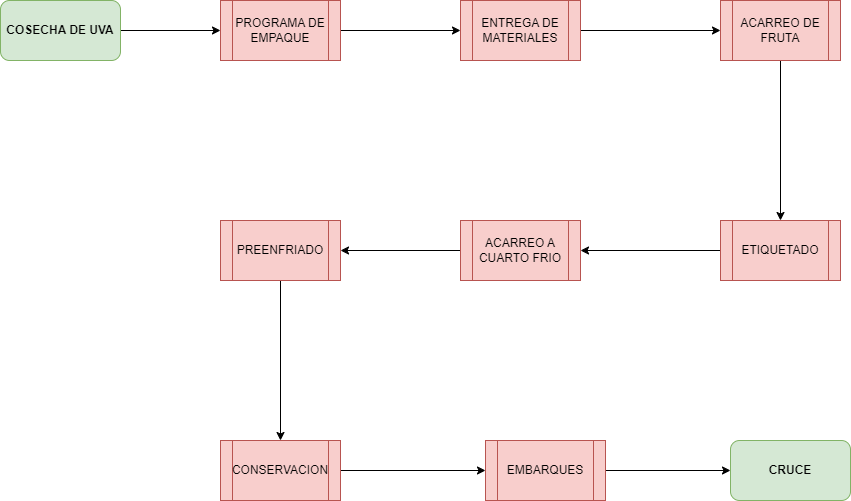

The diagram above was exported from draw.io. Its source (the exported page's mxGraphModel, read from the mxfile embedded in the PNG):
<mxGraphModel dx="1434" dy="788" grid="1" gridSize="10" guides="1" tooltips="1" connect="1" arrows="1" fold="1" page="1" pageScale="1" pageWidth="1169" pageHeight="827" math="0" shadow="0">
  <root>
    <mxCell id="0" />
    <mxCell id="1" parent="0" />
    <mxCell id="OJfbcRSPyM4ryJRo_fLa-3" style="edgeStyle=orthogonalEdgeStyle;rounded=0;orthogonalLoop=1;jettySize=auto;html=1;entryX=0;entryY=0.5;entryDx=0;entryDy=0;" parent="1" source="OJfbcRSPyM4ryJRo_fLa-1" target="OJfbcRSPyM4ryJRo_fLa-2" edge="1">
      <mxGeometry relative="1" as="geometry" />
    </mxCell>
    <mxCell id="OJfbcRSPyM4ryJRo_fLa-1" value="COSECHA DE UVA" style="rounded=1;whiteSpace=wrap;html=1;fillColor=#d5e8d4;strokeColor=#82b366;fontStyle=1" parent="1" vertex="1">
      <mxGeometry x="100" y="40" width="120" height="60" as="geometry" />
    </mxCell>
    <mxCell id="OJfbcRSPyM4ryJRo_fLa-5" style="edgeStyle=orthogonalEdgeStyle;rounded=0;orthogonalLoop=1;jettySize=auto;html=1;entryX=0;entryY=0.5;entryDx=0;entryDy=0;" parent="1" source="OJfbcRSPyM4ryJRo_fLa-2" target="OJfbcRSPyM4ryJRo_fLa-4" edge="1">
      <mxGeometry relative="1" as="geometry" />
    </mxCell>
    <mxCell id="OJfbcRSPyM4ryJRo_fLa-2" value="PROGRAMA DE EMPAQUE" style="shape=process;whiteSpace=wrap;html=1;backgroundOutline=1;" parent="1" vertex="1">
      <mxGeometry x="320" y="40" width="120" height="60" as="geometry" />
    </mxCell>
    <mxCell id="OJfbcRSPyM4ryJRo_fLa-6" style="edgeStyle=orthogonalEdgeStyle;rounded=0;orthogonalLoop=1;jettySize=auto;html=1;entryX=0;entryY=0.5;entryDx=0;entryDy=0;" parent="1" source="OJfbcRSPyM4ryJRo_fLa-4" target="OJfbcRSPyM4ryJRo_fLa-7" edge="1">
      <mxGeometry relative="1" as="geometry">
        <mxPoint x="840" y="70" as="targetPoint" />
      </mxGeometry>
    </mxCell>
    <mxCell id="OJfbcRSPyM4ryJRo_fLa-4" value="ENTREGA DE MATERIALES" style="shape=process;whiteSpace=wrap;html=1;backgroundOutline=1;" parent="1" vertex="1">
      <mxGeometry x="560" y="40" width="120" height="60" as="geometry" />
    </mxCell>
    <mxCell id="OJfbcRSPyM4ryJRo_fLa-9" style="edgeStyle=orthogonalEdgeStyle;rounded=0;orthogonalLoop=1;jettySize=auto;html=1;entryX=0.5;entryY=0;entryDx=0;entryDy=0;" parent="1" source="OJfbcRSPyM4ryJRo_fLa-7" target="OJfbcRSPyM4ryJRo_fLa-8" edge="1">
      <mxGeometry relative="1" as="geometry" />
    </mxCell>
    <mxCell id="OJfbcRSPyM4ryJRo_fLa-7" value="ACARREO DE FRUTA" style="shape=process;whiteSpace=wrap;html=1;backgroundOutline=1;" parent="1" vertex="1">
      <mxGeometry x="820" y="40" width="120" height="60" as="geometry" />
    </mxCell>
    <mxCell id="OJfbcRSPyM4ryJRo_fLa-11" style="edgeStyle=orthogonalEdgeStyle;rounded=0;orthogonalLoop=1;jettySize=auto;html=1;entryX=1;entryY=0.5;entryDx=0;entryDy=0;" parent="1" source="OJfbcRSPyM4ryJRo_fLa-8" target="OJfbcRSPyM4ryJRo_fLa-10" edge="1">
      <mxGeometry relative="1" as="geometry" />
    </mxCell>
    <mxCell id="OJfbcRSPyM4ryJRo_fLa-8" value="ETIQUETADO" style="shape=process;whiteSpace=wrap;html=1;backgroundOutline=1;" parent="1" vertex="1">
      <mxGeometry x="820" y="260" width="120" height="60" as="geometry" />
    </mxCell>
    <mxCell id="OJfbcRSPyM4ryJRo_fLa-13" style="edgeStyle=orthogonalEdgeStyle;rounded=0;orthogonalLoop=1;jettySize=auto;html=1;entryX=1;entryY=0.5;entryDx=0;entryDy=0;" parent="1" source="OJfbcRSPyM4ryJRo_fLa-10" target="OJfbcRSPyM4ryJRo_fLa-12" edge="1">
      <mxGeometry relative="1" as="geometry" />
    </mxCell>
    <mxCell id="OJfbcRSPyM4ryJRo_fLa-10" value="ACARREO A CUARTO FRIO" style="shape=process;whiteSpace=wrap;html=1;backgroundOutline=1;" parent="1" vertex="1">
      <mxGeometry x="560" y="260" width="120" height="60" as="geometry" />
    </mxCell>
    <mxCell id="OJfbcRSPyM4ryJRo_fLa-15" style="edgeStyle=orthogonalEdgeStyle;rounded=0;orthogonalLoop=1;jettySize=auto;html=1;entryX=0.5;entryY=0;entryDx=0;entryDy=0;" parent="1" source="OJfbcRSPyM4ryJRo_fLa-12" target="OJfbcRSPyM4ryJRo_fLa-14" edge="1">
      <mxGeometry relative="1" as="geometry" />
    </mxCell>
    <mxCell id="OJfbcRSPyM4ryJRo_fLa-12" value="PREENFRIADO" style="shape=process;whiteSpace=wrap;html=1;backgroundOutline=1;" parent="1" vertex="1">
      <mxGeometry x="320" y="260" width="120" height="60" as="geometry" />
    </mxCell>
    <mxCell id="OJfbcRSPyM4ryJRo_fLa-16" style="edgeStyle=orthogonalEdgeStyle;rounded=0;orthogonalLoop=1;jettySize=auto;html=1;entryX=0;entryY=0.5;entryDx=0;entryDy=0;" parent="1" source="OJfbcRSPyM4ryJRo_fLa-14" target="OJfbcRSPyM4ryJRo_fLa-17" edge="1">
      <mxGeometry relative="1" as="geometry">
        <mxPoint x="560" y="360" as="targetPoint" />
      </mxGeometry>
    </mxCell>
    <mxCell id="OJfbcRSPyM4ryJRo_fLa-14" value="CONSERVACION" style="shape=process;whiteSpace=wrap;html=1;backgroundOutline=1;fillColor=#f8cecc;strokeColor=#b85450;" parent="1" vertex="1">
      <mxGeometry x="320" y="480" width="120" height="60" as="geometry" />
    </mxCell>
    <mxCell id="OJfbcRSPyM4ryJRo_fLa-19" style="edgeStyle=orthogonalEdgeStyle;rounded=0;orthogonalLoop=1;jettySize=auto;html=1;entryX=0;entryY=0.5;entryDx=0;entryDy=0;" parent="1" source="OJfbcRSPyM4ryJRo_fLa-17" target="OJfbcRSPyM4ryJRo_fLa-18" edge="1">
      <mxGeometry relative="1" as="geometry" />
    </mxCell>
    <mxCell id="OJfbcRSPyM4ryJRo_fLa-17" value="EMBARQUES" style="shape=process;whiteSpace=wrap;html=1;backgroundOutline=1;fillColor=#f8cecc;strokeColor=#b85450;" parent="1" vertex="1">
      <mxGeometry x="585" y="480" width="120" height="60" as="geometry" />
    </mxCell>
    <mxCell id="OJfbcRSPyM4ryJRo_fLa-18" value="CRUCE" style="rounded=1;whiteSpace=wrap;html=1;fillColor=#d5e8d4;strokeColor=#82b366;fontStyle=1" parent="1" vertex="1">
      <mxGeometry x="830" y="480" width="120" height="60" as="geometry" />
    </mxCell>
    <mxCell id="OJfbcRSPyM4ryJRo_fLa-20" value="PROGRAMA DE EMPAQUE" style="shape=process;whiteSpace=wrap;html=1;backgroundOutline=1;" parent="1" vertex="1">
      <mxGeometry x="320" y="40" width="120" height="60" as="geometry" />
    </mxCell>
    <mxCell id="OJfbcRSPyM4ryJRo_fLa-21" value="PROGRAMA DE EMPAQUE" style="shape=process;whiteSpace=wrap;html=1;backgroundOutline=1;" parent="1" vertex="1">
      <mxGeometry x="320" y="40" width="120" height="60" as="geometry" />
    </mxCell>
    <mxCell id="OJfbcRSPyM4ryJRo_fLa-22" value="ACARREO DE FRUTA" style="shape=process;whiteSpace=wrap;html=1;backgroundOutline=1;fillColor=#f8cecc;strokeColor=#b85450;" parent="1" vertex="1">
      <mxGeometry x="820" y="40" width="120" height="60" as="geometry" />
    </mxCell>
    <mxCell id="OJfbcRSPyM4ryJRo_fLa-23" value="ENTREGA DE MATERIALES" style="shape=process;whiteSpace=wrap;html=1;backgroundOutline=1;fillColor=#f8cecc;strokeColor=#b85450;" parent="1" vertex="1">
      <mxGeometry x="560" y="40" width="120" height="60" as="geometry" />
    </mxCell>
    <mxCell id="OJfbcRSPyM4ryJRo_fLa-24" value="ACARREO A CUARTO FRIO" style="shape=process;whiteSpace=wrap;html=1;backgroundOutline=1;fillColor=#f8cecc;strokeColor=#b85450;" parent="1" vertex="1">
      <mxGeometry x="560" y="260" width="120" height="60" as="geometry" />
    </mxCell>
    <mxCell id="OJfbcRSPyM4ryJRo_fLa-25" value="ETIQUETADO" style="shape=process;whiteSpace=wrap;html=1;backgroundOutline=1;" parent="1" vertex="1">
      <mxGeometry x="820" y="260" width="120" height="60" as="geometry" />
    </mxCell>
    <mxCell id="OJfbcRSPyM4ryJRo_fLa-26" value="PREENFRIADO" style="shape=process;whiteSpace=wrap;html=1;backgroundOutline=1;" parent="1" vertex="1">
      <mxGeometry x="320" y="260" width="120" height="60" as="geometry" />
    </mxCell>
    <mxCell id="OJfbcRSPyM4ryJRo_fLa-27" value="PREENFRIADO" style="shape=process;whiteSpace=wrap;html=1;backgroundOutline=1;" parent="1" vertex="1">
      <mxGeometry x="320" y="260" width="120" height="60" as="geometry" />
    </mxCell>
    <mxCell id="OJfbcRSPyM4ryJRo_fLa-28" value="PROGRAMA DE EMPAQUE" style="shape=process;whiteSpace=wrap;html=1;backgroundOutline=1;" parent="1" vertex="1">
      <mxGeometry x="320" y="40" width="120" height="60" as="geometry" />
    </mxCell>
    <mxCell id="OJfbcRSPyM4ryJRo_fLa-29" value="PREENFRIADO" style="shape=process;whiteSpace=wrap;html=1;backgroundOutline=1;" parent="1" vertex="1">
      <mxGeometry x="320" y="260" width="120" height="60" as="geometry" />
    </mxCell>
    <mxCell id="OJfbcRSPyM4ryJRo_fLa-30" value="PROGRAMA DE EMPAQUE" style="shape=process;whiteSpace=wrap;html=1;backgroundOutline=1;" parent="1" vertex="1">
      <mxGeometry x="320" y="40" width="120" height="60" as="geometry" />
    </mxCell>
    <mxCell id="OJfbcRSPyM4ryJRo_fLa-31" value="PREENFRIADO" style="shape=process;whiteSpace=wrap;html=1;backgroundOutline=1;" parent="1" vertex="1">
      <mxGeometry x="320" y="260" width="120" height="60" as="geometry" />
    </mxCell>
    <mxCell id="OJfbcRSPyM4ryJRo_fLa-32" value="PROGRAMA DE EMPAQUE" style="shape=process;whiteSpace=wrap;html=1;backgroundOutline=1;" parent="1" vertex="1">
      <mxGeometry x="320" y="40" width="120" height="60" as="geometry" />
    </mxCell>
    <mxCell id="OJfbcRSPyM4ryJRo_fLa-33" value="ETIQUETADO" style="shape=process;whiteSpace=wrap;html=1;backgroundOutline=1;" parent="1" vertex="1">
      <mxGeometry x="820" y="260" width="120" height="60" as="geometry" />
    </mxCell>
    <mxCell id="OJfbcRSPyM4ryJRo_fLa-34" value="PREENFRIADO" style="shape=process;whiteSpace=wrap;html=1;backgroundOutline=1;fillColor=#f8cecc;strokeColor=#b85450;" parent="1" vertex="1">
      <mxGeometry x="320" y="260" width="120" height="60" as="geometry" />
    </mxCell>
    <mxCell id="OJfbcRSPyM4ryJRo_fLa-35" value="PROGRAMA DE EMPAQUE" style="shape=process;whiteSpace=wrap;html=1;backgroundOutline=1;fillColor=#f8cecc;strokeColor=#b85450;" parent="1" vertex="1">
      <mxGeometry x="320" y="40" width="120" height="60" as="geometry" />
    </mxCell>
    <mxCell id="OJfbcRSPyM4ryJRo_fLa-36" value="ETIQUETADO" style="shape=process;whiteSpace=wrap;html=1;backgroundOutline=1;fillColor=#f8cecc;strokeColor=#b85450;" parent="1" vertex="1">
      <mxGeometry x="820" y="260" width="120" height="60" as="geometry" />
    </mxCell>
  </root>
</mxGraphModel>